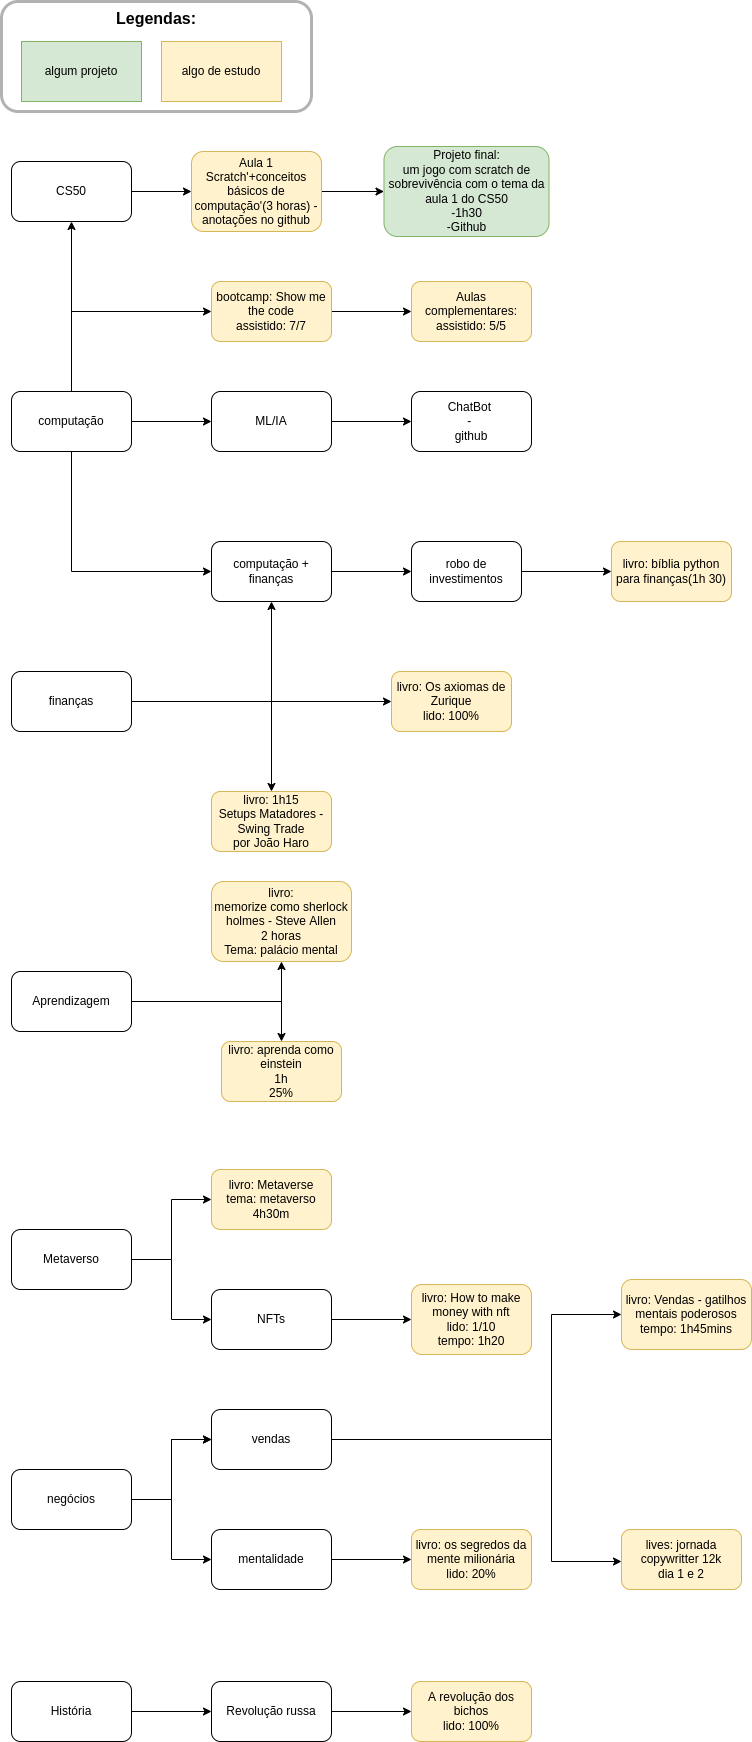

The diagram above was exported from draw.io. Its source (the exported page's mxGraphModel, read from the mxfile embedded in the PNG):
<mxGraphModel dx="1350" dy="878" grid="1" gridSize="10" guides="1" tooltips="1" connect="1" arrows="1" fold="1" page="1" pageScale="1" pageWidth="2500" pageHeight="1000" math="0" shadow="0">
  <root>
    <mxCell id="0" />
    <mxCell id="1" parent="0" />
    <mxCell id="HqooWimb8NqNPYKrkHc9-1" value="" style="edgeStyle=orthogonalEdgeStyle;rounded=0;orthogonalLoop=1;jettySize=auto;html=1;" parent="1" source="HqooWimb8NqNPYKrkHc9-2" target="HqooWimb8NqNPYKrkHc9-4" edge="1">
      <mxGeometry relative="1" as="geometry" />
    </mxCell>
    <mxCell id="78G1tEgX5QgwSWwoqBa3-2" value="" style="edgeStyle=orthogonalEdgeStyle;rounded=0;orthogonalLoop=1;jettySize=auto;html=1;" parent="1" source="HqooWimb8NqNPYKrkHc9-2" target="78G1tEgX5QgwSWwoqBa3-1" edge="1">
      <mxGeometry relative="1" as="geometry" />
    </mxCell>
    <mxCell id="th-7uO43FKWBNzGRh4X7-2" value="" style="edgeStyle=orthogonalEdgeStyle;rounded=0;orthogonalLoop=1;jettySize=auto;html=1;" parent="1" source="HqooWimb8NqNPYKrkHc9-2" target="th-7uO43FKWBNzGRh4X7-1" edge="1">
      <mxGeometry relative="1" as="geometry">
        <Array as="points">
          <mxPoint x="80" y="490" />
        </Array>
      </mxGeometry>
    </mxCell>
    <mxCell id="HqooWimb8NqNPYKrkHc9-2" value="computação" style="rounded=1;whiteSpace=wrap;html=1;" parent="1" vertex="1">
      <mxGeometry x="20" y="570" width="120" height="60" as="geometry" />
    </mxCell>
    <mxCell id="HqooWimb8NqNPYKrkHc9-3" value="" style="edgeStyle=orthogonalEdgeStyle;rounded=0;orthogonalLoop=1;jettySize=auto;html=1;" parent="1" source="HqooWimb8NqNPYKrkHc9-4" target="HqooWimb8NqNPYKrkHc9-6" edge="1">
      <mxGeometry relative="1" as="geometry" />
    </mxCell>
    <mxCell id="HqooWimb8NqNPYKrkHc9-4" value="CS50" style="whiteSpace=wrap;html=1;rounded=1;" parent="1" vertex="1">
      <mxGeometry x="20" y="340" width="120" height="60" as="geometry" />
    </mxCell>
    <mxCell id="HqooWimb8NqNPYKrkHc9-19" value="" style="edgeStyle=orthogonalEdgeStyle;rounded=0;orthogonalLoop=1;jettySize=auto;html=1;" parent="1" source="HqooWimb8NqNPYKrkHc9-6" target="HqooWimb8NqNPYKrkHc9-18" edge="1">
      <mxGeometry relative="1" as="geometry" />
    </mxCell>
    <mxCell id="HqooWimb8NqNPYKrkHc9-6" value="Aula 1&lt;br&gt;Scratch'+conceitos básicos de computação'(3 horas) - anotações no github" style="whiteSpace=wrap;html=1;rounded=1;fillColor=#fff2cc;strokeColor=#d6b656;" parent="1" vertex="1">
      <mxGeometry x="200" y="330" width="130" height="80" as="geometry" />
    </mxCell>
    <mxCell id="HqooWimb8NqNPYKrkHc9-8" value="" style="edgeStyle=orthogonalEdgeStyle;rounded=0;orthogonalLoop=1;jettySize=auto;html=1;" parent="1" source="HqooWimb8NqNPYKrkHc9-9" target="HqooWimb8NqNPYKrkHc9-11" edge="1">
      <mxGeometry relative="1" as="geometry" />
    </mxCell>
    <mxCell id="78G1tEgX5QgwSWwoqBa3-6" value="" style="edgeStyle=orthogonalEdgeStyle;rounded=0;orthogonalLoop=1;jettySize=auto;html=1;" parent="1" source="HqooWimb8NqNPYKrkHc9-9" target="78G1tEgX5QgwSWwoqBa3-5" edge="1">
      <mxGeometry relative="1" as="geometry" />
    </mxCell>
    <mxCell id="HqooWimb8NqNPYKrkHc9-9" value="finanças" style="rounded=1;whiteSpace=wrap;html=1;" parent="1" vertex="1">
      <mxGeometry x="20" y="850" width="120" height="60" as="geometry" />
    </mxCell>
    <mxCell id="HqooWimb8NqNPYKrkHc9-10" value="" style="edgeStyle=orthogonalEdgeStyle;rounded=0;orthogonalLoop=1;jettySize=auto;html=1;" parent="1" source="HqooWimb8NqNPYKrkHc9-11" target="HqooWimb8NqNPYKrkHc9-14" edge="1">
      <mxGeometry relative="1" as="geometry" />
    </mxCell>
    <mxCell id="HqooWimb8NqNPYKrkHc9-11" value="computação + finanças" style="rounded=1;whiteSpace=wrap;html=1;" parent="1" vertex="1">
      <mxGeometry x="220" y="720" width="120" height="60" as="geometry" />
    </mxCell>
    <mxCell id="HqooWimb8NqNPYKrkHc9-12" value="" style="endArrow=classic;html=1;rounded=0;entryX=0;entryY=0.5;entryDx=0;entryDy=0;exitX=0.5;exitY=1;exitDx=0;exitDy=0;" parent="1" source="HqooWimb8NqNPYKrkHc9-2" target="HqooWimb8NqNPYKrkHc9-11" edge="1">
      <mxGeometry width="50" height="50" relative="1" as="geometry">
        <mxPoint x="380" y="790" as="sourcePoint" />
        <mxPoint x="430" y="740" as="targetPoint" />
        <Array as="points">
          <mxPoint x="80" y="750" />
        </Array>
      </mxGeometry>
    </mxCell>
    <mxCell id="HqooWimb8NqNPYKrkHc9-13" value="" style="edgeStyle=orthogonalEdgeStyle;rounded=0;orthogonalLoop=1;jettySize=auto;html=1;" parent="1" source="HqooWimb8NqNPYKrkHc9-14" target="HqooWimb8NqNPYKrkHc9-15" edge="1">
      <mxGeometry relative="1" as="geometry" />
    </mxCell>
    <mxCell id="HqooWimb8NqNPYKrkHc9-14" value="robo de investimentos" style="rounded=1;whiteSpace=wrap;html=1;" parent="1" vertex="1">
      <mxGeometry x="420" y="720" width="110" height="60" as="geometry" />
    </mxCell>
    <mxCell id="HqooWimb8NqNPYKrkHc9-15" value="livro: bíblia python para finanças(1h 30)" style="rounded=1;whiteSpace=wrap;html=1;fillColor=#fff2cc;strokeColor=#d6b656;" parent="1" vertex="1">
      <mxGeometry x="620" y="720" width="120" height="60" as="geometry" />
    </mxCell>
    <mxCell id="HqooWimb8NqNPYKrkHc9-16" value="algum projeto" style="rounded=0;whiteSpace=wrap;html=1;fillColor=#d5e8d4;strokeColor=#82b366;" parent="1" vertex="1">
      <mxGeometry x="30" y="220" width="120" height="60" as="geometry" />
    </mxCell>
    <mxCell id="HqooWimb8NqNPYKrkHc9-17" value="algo de estudo" style="rounded=0;whiteSpace=wrap;html=1;fillColor=#fff2cc;strokeColor=#d6b656;" parent="1" vertex="1">
      <mxGeometry x="170" y="220" width="120" height="60" as="geometry" />
    </mxCell>
    <mxCell id="HqooWimb8NqNPYKrkHc9-18" value="&lt;span&gt;Projeto final:&lt;/span&gt;&lt;br&gt;&lt;span&gt;um jogo com scratch de sobrevivência com o tema da aula 1 do CS50&lt;/span&gt;&lt;br&gt;&lt;span&gt;-1h30&lt;/span&gt;&lt;br&gt;&lt;span&gt;-Github&lt;/span&gt;" style="whiteSpace=wrap;html=1;fillColor=#d5e8d4;strokeColor=#82b366;rounded=1;" parent="1" vertex="1">
      <mxGeometry x="392.5" y="325" width="165" height="90" as="geometry" />
    </mxCell>
    <mxCell id="HqooWimb8NqNPYKrkHc9-20" value="&lt;font style=&quot;font-size: 16px&quot;&gt;&lt;b&gt;&lt;font style=&quot;font-size: 16px&quot;&gt;Legendas:&lt;br&gt;&lt;/font&gt;&lt;br&gt;&lt;br&gt;&lt;br&gt;&lt;/b&gt;&lt;br&gt;&lt;/font&gt;" style="rounded=1;opacity=30;shadow=0;glass=0;sketch=0;fillColor=none;strokeColor=#000000;strokeWidth=3;html=1;whiteSpace=wrap;" parent="1" vertex="1">
      <mxGeometry x="10" y="180" width="310" height="110" as="geometry" />
    </mxCell>
    <mxCell id="7HRRvFqfDj7pb3AEnHog-3" value="" style="edgeStyle=orthogonalEdgeStyle;rounded=0;orthogonalLoop=1;jettySize=auto;html=1;" parent="1" source="7HRRvFqfDj7pb3AEnHog-1" target="7HRRvFqfDj7pb3AEnHog-2" edge="1">
      <mxGeometry relative="1" as="geometry" />
    </mxCell>
    <mxCell id="oIZ69_ZTi7P20APm46cc-8" value="" style="edgeStyle=orthogonalEdgeStyle;rounded=0;orthogonalLoop=1;jettySize=auto;html=1;" parent="1" source="7HRRvFqfDj7pb3AEnHog-1" target="oIZ69_ZTi7P20APm46cc-7" edge="1">
      <mxGeometry relative="1" as="geometry" />
    </mxCell>
    <mxCell id="7HRRvFqfDj7pb3AEnHog-1" value="Aprendizagem" style="rounded=1;whiteSpace=wrap;html=1;" parent="1" vertex="1">
      <mxGeometry x="20" y="1150" width="120" height="60" as="geometry" />
    </mxCell>
    <mxCell id="7HRRvFqfDj7pb3AEnHog-2" value="livro:&lt;br&gt;memorize como sherlock holmes - Steve Allen&lt;br&gt;2 horas&lt;br&gt;Tema: palácio mental" style="whiteSpace=wrap;html=1;rounded=1;fillColor=#fff2cc;strokeColor=#d6b656;" parent="1" vertex="1">
      <mxGeometry x="220" y="1060" width="140" height="80" as="geometry" />
    </mxCell>
    <mxCell id="78G1tEgX5QgwSWwoqBa3-4" value="" style="edgeStyle=orthogonalEdgeStyle;rounded=0;orthogonalLoop=1;jettySize=auto;html=1;" parent="1" source="78G1tEgX5QgwSWwoqBa3-1" target="78G1tEgX5QgwSWwoqBa3-3" edge="1">
      <mxGeometry relative="1" as="geometry" />
    </mxCell>
    <mxCell id="78G1tEgX5QgwSWwoqBa3-1" value="ML/IA" style="whiteSpace=wrap;html=1;rounded=1;" parent="1" vertex="1">
      <mxGeometry x="220" y="570" width="120" height="60" as="geometry" />
    </mxCell>
    <mxCell id="78G1tEgX5QgwSWwoqBa3-3" value="ChatBot &lt;br&gt;- &lt;br&gt;github" style="whiteSpace=wrap;html=1;rounded=1;" parent="1" vertex="1">
      <mxGeometry x="420" y="570" width="120" height="60" as="geometry" />
    </mxCell>
    <mxCell id="78G1tEgX5QgwSWwoqBa3-5" value="livro: 1h15&lt;br&gt;Setups Matadores - Swing Trade&lt;br&gt;por João Haro" style="whiteSpace=wrap;html=1;rounded=1;fillColor=#fff2cc;strokeColor=#d6b656;" parent="1" vertex="1">
      <mxGeometry x="220" y="970" width="120" height="60" as="geometry" />
    </mxCell>
    <mxCell id="78G1tEgX5QgwSWwoqBa3-9" value="" style="edgeStyle=orthogonalEdgeStyle;rounded=0;orthogonalLoop=1;jettySize=auto;html=1;" parent="1" source="78G1tEgX5QgwSWwoqBa3-7" target="78G1tEgX5QgwSWwoqBa3-8" edge="1">
      <mxGeometry relative="1" as="geometry" />
    </mxCell>
    <mxCell id="78G1tEgX5QgwSWwoqBa3-7" value="Metaverso" style="rounded=1;whiteSpace=wrap;html=1;" parent="1" vertex="1">
      <mxGeometry x="20" y="1408" width="120" height="60" as="geometry" />
    </mxCell>
    <mxCell id="78G1tEgX5QgwSWwoqBa3-8" value="livro: Metaverse&lt;br&gt;tema: metaverso&lt;br&gt;4h30m" style="whiteSpace=wrap;html=1;rounded=1;fillColor=#fff2cc;strokeColor=#d6b656;" parent="1" vertex="1">
      <mxGeometry x="220" y="1348" width="120" height="60" as="geometry" />
    </mxCell>
    <mxCell id="-Lu8VP_Wb9shxh-caJVO-3" value="" style="edgeStyle=orthogonalEdgeStyle;rounded=0;orthogonalLoop=1;jettySize=auto;html=1;" parent="1" source="-Lu8VP_Wb9shxh-caJVO-1" target="-Lu8VP_Wb9shxh-caJVO-2" edge="1">
      <mxGeometry relative="1" as="geometry" />
    </mxCell>
    <mxCell id="DBwzxsC-fnQSIMs8K__Q-1" value="" style="edgeStyle=orthogonalEdgeStyle;rounded=0;orthogonalLoop=1;jettySize=auto;html=1;" parent="1" source="-Lu8VP_Wb9shxh-caJVO-1" target="-Lu8VP_Wb9shxh-caJVO-2" edge="1">
      <mxGeometry relative="1" as="geometry" />
    </mxCell>
    <mxCell id="-Lu8VP_Wb9shxh-caJVO-1" value="negócios" style="rounded=1;whiteSpace=wrap;html=1;" parent="1" vertex="1">
      <mxGeometry x="20" y="1648" width="120" height="60" as="geometry" />
    </mxCell>
    <mxCell id="-Lu8VP_Wb9shxh-caJVO-5" value="" style="edgeStyle=orthogonalEdgeStyle;rounded=0;orthogonalLoop=1;jettySize=auto;html=1;" parent="1" source="-Lu8VP_Wb9shxh-caJVO-2" target="-Lu8VP_Wb9shxh-caJVO-4" edge="1">
      <mxGeometry relative="1" as="geometry">
        <Array as="points">
          <mxPoint x="560" y="1618" />
          <mxPoint x="560" y="1493" />
        </Array>
      </mxGeometry>
    </mxCell>
    <mxCell id="-Lu8VP_Wb9shxh-caJVO-2" value="vendas" style="whiteSpace=wrap;html=1;rounded=1;" parent="1" vertex="1">
      <mxGeometry x="220" y="1588" width="120" height="60" as="geometry" />
    </mxCell>
    <mxCell id="-Lu8VP_Wb9shxh-caJVO-4" value="livro: Vendas - gatilhos mentais poderosos&lt;br&gt;tempo: 1h45mins" style="whiteSpace=wrap;html=1;rounded=1;fillColor=#fff2cc;strokeColor=#d6b656;" parent="1" vertex="1">
      <mxGeometry x="630" y="1458" width="130" height="70" as="geometry" />
    </mxCell>
    <mxCell id="oIZ69_ZTi7P20APm46cc-4" value="" style="edgeStyle=orthogonalEdgeStyle;rounded=0;orthogonalLoop=1;jettySize=auto;html=1;" parent="1" source="oIZ69_ZTi7P20APm46cc-1" target="oIZ69_ZTi7P20APm46cc-3" edge="1">
      <mxGeometry relative="1" as="geometry" />
    </mxCell>
    <mxCell id="oIZ69_ZTi7P20APm46cc-1" value="NFTs" style="rounded=1;whiteSpace=wrap;html=1;" parent="1" vertex="1">
      <mxGeometry x="220" y="1468" width="120" height="60" as="geometry" />
    </mxCell>
    <mxCell id="oIZ69_ZTi7P20APm46cc-2" value="" style="endArrow=classic;html=1;rounded=0;exitX=1;exitY=0.5;exitDx=0;exitDy=0;entryX=0;entryY=0.5;entryDx=0;entryDy=0;" parent="1" source="78G1tEgX5QgwSWwoqBa3-7" target="oIZ69_ZTi7P20APm46cc-1" edge="1">
      <mxGeometry width="50" height="50" relative="1" as="geometry">
        <mxPoint x="280" y="1258" as="sourcePoint" />
        <mxPoint x="330" y="1208" as="targetPoint" />
        <Array as="points">
          <mxPoint x="180" y="1438" />
          <mxPoint x="180" y="1498" />
        </Array>
      </mxGeometry>
    </mxCell>
    <mxCell id="oIZ69_ZTi7P20APm46cc-3" value="livro: How to make money with nft&lt;br&gt;lido: 1/10&lt;br&gt;tempo: 1h20" style="rounded=1;whiteSpace=wrap;html=1;fillColor=#fff2cc;strokeColor=#d6b656;" parent="1" vertex="1">
      <mxGeometry x="420" y="1463" width="120" height="70" as="geometry" />
    </mxCell>
    <mxCell id="oIZ69_ZTi7P20APm46cc-7" value="livro: aprenda como einstein&lt;br&gt;1h&lt;br&gt;25%" style="whiteSpace=wrap;html=1;rounded=1;fillColor=#fff2cc;strokeColor=#d6b656;" parent="1" vertex="1">
      <mxGeometry x="230" y="1220" width="120" height="60" as="geometry" />
    </mxCell>
    <mxCell id="n6WBt4vFfVzLE_xZDwsq-1" value="" style="endArrow=classic;html=1;rounded=0;exitX=1;exitY=0.5;exitDx=0;exitDy=0;" parent="1" source="HqooWimb8NqNPYKrkHc9-9" edge="1">
      <mxGeometry width="50" height="50" relative="1" as="geometry">
        <mxPoint x="660" y="900" as="sourcePoint" />
        <mxPoint x="400" y="880" as="targetPoint" />
        <Array as="points">
          <mxPoint x="280" y="880" />
        </Array>
      </mxGeometry>
    </mxCell>
    <mxCell id="n6WBt4vFfVzLE_xZDwsq-2" value="livro: Os axiomas de Zurique&lt;br&gt;lido: 100%" style="rounded=1;whiteSpace=wrap;html=1;fillColor=#fff2cc;strokeColor=#d6b656;" parent="1" vertex="1">
      <mxGeometry x="400" y="850" width="120" height="60" as="geometry" />
    </mxCell>
    <mxCell id="DBwzxsC-fnQSIMs8K__Q-5" value="" style="edgeStyle=orthogonalEdgeStyle;rounded=0;orthogonalLoop=1;jettySize=auto;html=1;" parent="1" source="DBwzxsC-fnQSIMs8K__Q-2" target="DBwzxsC-fnQSIMs8K__Q-4" edge="1">
      <mxGeometry relative="1" as="geometry" />
    </mxCell>
    <mxCell id="DBwzxsC-fnQSIMs8K__Q-2" value="mentalidade" style="rounded=1;whiteSpace=wrap;html=1;" parent="1" vertex="1">
      <mxGeometry x="220" y="1708" width="120" height="60" as="geometry" />
    </mxCell>
    <mxCell id="DBwzxsC-fnQSIMs8K__Q-3" value="" style="endArrow=classic;html=1;rounded=0;exitX=1;exitY=0.5;exitDx=0;exitDy=0;entryX=0;entryY=0.5;entryDx=0;entryDy=0;" parent="1" source="-Lu8VP_Wb9shxh-caJVO-1" target="DBwzxsC-fnQSIMs8K__Q-2" edge="1">
      <mxGeometry width="50" height="50" relative="1" as="geometry">
        <mxPoint x="660" y="1690" as="sourcePoint" />
        <mxPoint x="170" y="1710" as="targetPoint" />
        <Array as="points">
          <mxPoint x="180" y="1678" />
          <mxPoint x="180" y="1738" />
        </Array>
      </mxGeometry>
    </mxCell>
    <mxCell id="DBwzxsC-fnQSIMs8K__Q-4" value="livro: os segredos da mente milionária&lt;br&gt;lido: 20%" style="whiteSpace=wrap;html=1;rounded=1;fillColor=#fff2cc;strokeColor=#d6b656;" parent="1" vertex="1">
      <mxGeometry x="420" y="1708" width="120" height="60" as="geometry" />
    </mxCell>
    <mxCell id="6Qi4Ou1KrIt7y5DrtKKQ-3" value="" style="edgeStyle=orthogonalEdgeStyle;rounded=0;orthogonalLoop=1;jettySize=auto;html=1;" parent="1" source="6Qi4Ou1KrIt7y5DrtKKQ-1" target="6Qi4Ou1KrIt7y5DrtKKQ-2" edge="1">
      <mxGeometry relative="1" as="geometry" />
    </mxCell>
    <mxCell id="6Qi4Ou1KrIt7y5DrtKKQ-1" value="História" style="rounded=1;whiteSpace=wrap;html=1;" parent="1" vertex="1">
      <mxGeometry x="20" y="1860" width="120" height="60" as="geometry" />
    </mxCell>
    <mxCell id="6Qi4Ou1KrIt7y5DrtKKQ-5" value="" style="edgeStyle=orthogonalEdgeStyle;rounded=0;orthogonalLoop=1;jettySize=auto;html=1;" parent="1" source="6Qi4Ou1KrIt7y5DrtKKQ-2" target="6Qi4Ou1KrIt7y5DrtKKQ-4" edge="1">
      <mxGeometry relative="1" as="geometry" />
    </mxCell>
    <mxCell id="6Qi4Ou1KrIt7y5DrtKKQ-2" value="Revolução russa" style="whiteSpace=wrap;html=1;rounded=1;" parent="1" vertex="1">
      <mxGeometry x="220" y="1860" width="120" height="60" as="geometry" />
    </mxCell>
    <mxCell id="6Qi4Ou1KrIt7y5DrtKKQ-4" value="A revolução dos bichos&lt;br&gt;lido: 100%" style="whiteSpace=wrap;html=1;rounded=1;fillColor=#fff2cc;strokeColor=#d6b656;" parent="1" vertex="1">
      <mxGeometry x="420" y="1860" width="120" height="60" as="geometry" />
    </mxCell>
    <mxCell id="5rGVWFzCaYOb8haS3eLF-2" value="" style="edgeStyle=orthogonalEdgeStyle;rounded=0;orthogonalLoop=1;jettySize=auto;html=1;" parent="1" source="th-7uO43FKWBNzGRh4X7-1" target="5rGVWFzCaYOb8haS3eLF-1" edge="1">
      <mxGeometry relative="1" as="geometry" />
    </mxCell>
    <mxCell id="th-7uO43FKWBNzGRh4X7-1" value="bootcamp: Show me the code&lt;br&gt;assistido: 7/7" style="whiteSpace=wrap;html=1;rounded=1;fillColor=#fff2cc;strokeColor=#d6b656;" parent="1" vertex="1">
      <mxGeometry x="220" y="460" width="120" height="60" as="geometry" />
    </mxCell>
    <mxCell id="5rGVWFzCaYOb8haS3eLF-1" value="Aulas complementares:&lt;br&gt;assistido: 5/5" style="whiteSpace=wrap;html=1;fillColor=#fff2cc;strokeColor=#d6b656;rounded=1;" parent="1" vertex="1">
      <mxGeometry x="420" y="460" width="120" height="60" as="geometry" />
    </mxCell>
    <mxCell id="XpnWG2T_DOnis75eE6a_-2" value="" style="edgeStyle=orthogonalEdgeStyle;rounded=0;orthogonalLoop=1;jettySize=auto;html=1;exitX=1;exitY=0.5;exitDx=0;exitDy=0;" parent="1" source="-Lu8VP_Wb9shxh-caJVO-2" edge="1">
      <mxGeometry relative="1" as="geometry">
        <mxPoint x="350" y="1628" as="sourcePoint" />
        <mxPoint x="630" y="1740" as="targetPoint" />
        <Array as="points">
          <mxPoint x="560" y="1618" />
          <mxPoint x="560" y="1740" />
          <mxPoint x="630" y="1740" />
        </Array>
      </mxGeometry>
    </mxCell>
    <mxCell id="XpnWG2T_DOnis75eE6a_-3" value="lives: jornada copywritter 12k&lt;br&gt;dia 1 e 2" style="rounded=1;whiteSpace=wrap;html=1;fillColor=#fff2cc;strokeColor=#d6b656;" parent="1" vertex="1">
      <mxGeometry x="630" y="1708" width="120" height="60" as="geometry" />
    </mxCell>
  </root>
</mxGraphModel>